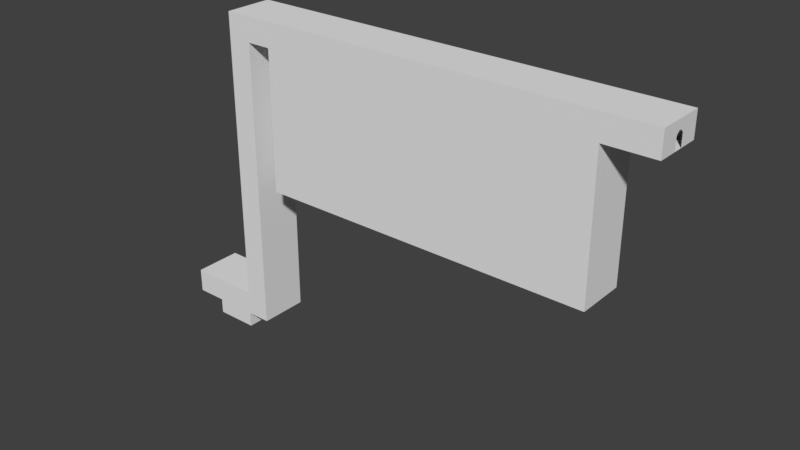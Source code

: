 # Source: MARL_2_room.blend  (saved by Blender 2.79.0; exported with 4.5.12 LTS)
import bpy
from mathutils import Matrix  # noqa: F401  (used for matrix-valued properties, if any)

bpy.ops.wm.read_factory_settings(use_empty=True)
scene = bpy.context.scene
scene.name = 'Scene'

# ---- collections
col_collection_1 = bpy.data.collections.new('Collection 1'); scene.collection.children.link(col_collection_1)
col_collection_4 = bpy.data.collections.new('Collection 4'); scene.collection.children.link(col_collection_4)

# ---- world
world_world = bpy.data.worlds.new('World'); scene.world = world_world
world_world.color = (0.05088, 0.05088, 0.05088)
world_world.use_sun_shadow = False
world_world.sun_shadow_jitter_overblur = 0.0
world_world.cycles.sampling_method = 'MANUAL'

# ---- meshes
me_plane_001 = bpy.data.meshes.new('Plane.001')
me_plane_001.from_pydata([(0.0, -1.5, 2.55), (0.0, 1.5, 2.55), (0.0, -1.5, 2.45), (0.0, 1.5, 2.45), (0.0, -8.0, 2.55), (0.0, 8.0, 2.45), (0.0, -8.0, 2.45), (0.0, 8.0, 2.55), (24.0, 8.0, 2.45), (24.0, 8.0, 2.55), (24.0, -8.0, 2.45), (24.0, -8.0, 2.55), (24.0, 8.0, 2.45), (29.45, -8.0, 2.55), (29.55, 8.0, 2.45), (24.0, 8.0, 2.55), (29.55, 8.0, 2.55), (29.45, 8.0, 2.55), (29.55, 8.0, 98.45), (29.45, 8.0, 98.55), (29.55, -8.0, 2.45), (24.0, -8.0, 2.45), (29.55, -8.0, 2.55), (24.0, -8.0, 2.55), (29.45, -8.0, 98.55), (29.55, -8.0, 98.45), (166.0, -8.0, 98.45), (166.0, 8.0, 98.45), (166.0, 8.0, 98.55), (166.0, -8.0, 98.55), (166.0, -1.5, 98.45), (166.0, -1.5, 98.55), (166.0, 1.5, 98.45), (166.0, 1.5, 98.55)], [], [(5, 8, 9, 7), (4, 11, 10, 6), (3, 5, 7, 1), (6, 2, 0, 4), (22, 13, 24, 25), (20, 21, 23, 13, 22), (12, 14, 16, 17, 15), (17, 16, 18, 19), (28, 19, 18, 27), (29, 26, 25, 24), (26, 29, 31, 30), (28, 27, 32, 33)])
_uv = me_plane_001.uv_layers.new(name='UVMap')
_uv.uv.foreach_set('vector', [0.0, 0.0, 1.0, 0.0, 1.0, 1.0, 0.0, 1.0, 0.0, 0.0, 1.0, 0.0, 1.0, 1.0, 0.0, 1.0, 0.0, 0.0, 1.0, 0.0, 1.0, 1.0, 0.0, 1.0, 0.0, 0.0, 1.0, 0.0, 1.0, 1.0, 0.0, 1.0, 0.0, 0.0, 1.0, 0.0, 1.0, 1.0, 0.0, 1.0, 0.5, 1.0, 0.9755, 0.6545, 0.7939, 0.09549, 0.2061, 0.09549, 0.02447, 0.6545, 0.5, 1.0, 0.9755, 0.6545, 0.7939, 0.09549, 0.2061, 0.09549, 0.02447, 0.6545, 0.0, 0.0, 1.0, 0.0, 1.0, 1.0, 0.0, 1.0, 0.0, 0.0, 0.0, 1.0, 1.0, 1.0, 0.0, 0.0, 0.0, 0.0, 0.0, 0.0, 0.0, 1.0, 1.0, 1.0, 0.0, 0.0, 0.0, 0.0, 0.0, 0.0, 0.0, 0.0, 0.0, 0.0, 0.0, 0.0, 0.0, 0.0, 0.0, 0.0])
me_plane_001.use_remesh_preserve_volume = False
me_plane_001.use_remesh_preserve_attributes = False
me_plane_001.use_mirror_vertex_groups = False
me_plane_001.update()
me_plane = bpy.data.meshes.new('Plane')
me_plane.from_pydata([(0.0, -8.0, 0.0), (10.0, -8.0, 0.0), (0.0, 8.0, 0.0), (10.0, 8.0, 0.0), (0.0, 1.5, 0.0), (0.0, -1.5, 0.0), (0.0, -1.5, 4.0), (0.0, 1.5, 4.0), (0.0, 0.5, 5.0), (0.0, -0.5, 5.0), (10.0, 8.0, -5.0), (0.0, -1.5, 2.55), (0.0, 1.5, 2.55), (0.0, -1.5, 2.45), (0.0, 1.5, 2.45), (0.0, -8.0, 2.55), (0.0, 8.0, 2.45), (0.0, -8.0, 2.45), (0.0, 8.0, 2.55), (10.0, -8.0, -5.0), (32.0, -8.0, 0.0), (24.0, 8.0, -5.0), (24.0, -8.0, -5.0), (24.0, 8.0, 0.0), (24.0, -8.0, 0.0), (24.0, 8.0, 2.45), (24.0, 8.0, 2.55), (29.45, -8.0, 2.55), (24.0, -8.0, 2.55), (32.0, 8.0, 0.0), (24.0, 8.0, 8.0), (24.0, -8.0, 8.0), (0.0, 8.0, 8.0), (0.0, -8.0, 8.0), (32.0, -8.0, 96.0), (32.0, 8.0, 96.0), (40.0, 8.0, 96.0), (40.0, -8.0, 96.0), (24.0, 8.0, 104.0), (24.0, -8.0, 104.0), (29.55, 8.0, 2.45), (24.0, 8.0, 2.55), (29.45, 8.0, 2.55), (29.45, 8.0, 98.55), (29.55, -8.0, 2.45), (24.0, -8.0, 2.45), (24.0, -8.0, 2.55), (29.45, -8.0, 98.55), (29.55, -8.0, 98.45), (32.0, -8.0, 98.45), (29.55, -8.0, 98.55), (32.0, -8.0, 98.55), (32.0, 8.0, 98.45), (29.55, 8.0, 98.45), (40.0, 8.0, 50.0), (40.0, -8.0, 50.0), (150.0, 8.0, 50.0), (150.0, -8.0, 50.0), (150.0, 8.0, 96.0), (150.0, -8.0, 96.0), (166.0, 8.0, 96.0), (166.0, -8.0, 96.0), (166.0, -8.0, 98.45), (166.0, 8.0, 98.45), (166.0, -8.0, 98.55), (166.0, 8.0, 98.55), (32.0, -8.0, 104.0), (166.0, -8.0, 104.0), (166.0, 8.0, 104.0), (32.0, -8.0, 104.0), (166.0, -1.5, 96.0), (166.0, -1.5, 98.45), (166.0, 1.5, 96.0), (166.0, 1.5, 98.45), (166.0, -1.5, 98.55), (166.0, 1.5, 98.55), (166.0, -1.5, 100.0), (166.0, 1.5, 100.0), (166.0, -0.5, 101.0), (166.0, 0.5, 101.0)], [(69, 66)], [(0, 1, 3, 2, 4, 5), (3, 1, 19, 10), (2, 16, 14, 4), (0, 5, 13, 17), (32, 18, 26, 30), (33, 31, 28, 15), (10, 19, 22, 21), (21, 22, 24, 23), (10, 21, 23, 3), (1, 24, 22, 19), (31, 33, 32, 30), (23, 24, 20, 29), (11, 6, 9, 8, 7, 12, 18, 32, 33, 15), (35, 34, 37, 36), (23, 29, 40, 25, 16, 2, 3), (26, 41, 42, 43, 38, 30), (46, 28, 31, 39, 47, 27), (20, 24, 1, 0, 17, 45, 44), (29, 20, 34, 35), (30, 38, 39, 31), (34, 20, 49), (48, 49, 20, 44), (40, 29, 35, 52, 53), (36, 37, 55, 54), (54, 55, 57, 56), (56, 57, 59, 58), (54, 56, 58, 36), (37, 59, 57, 55), (38, 68, 67, 39), (43, 65, 68, 38), (59, 37, 34, 49, 62, 61), (36, 58, 60, 63, 52, 35), (39, 67, 64, 51, 50, 47), (61, 62, 71, 70), (63, 60, 72, 73), (58, 59, 61, 70, 72, 60), (64, 67, 68, 65, 75, 77, 79, 78, 76, 74)])
_uv = me_plane.uv_layers.new(name='UVMap')
_uv.uv.foreach_set('vector', [0.5, 1.0, 0.933, 0.75, 0.933, 0.25, 0.5, 0.0, 0.06699, 0.25, 0.06699, 0.75, 0.0, 0.0, 1.0, 0.0, 1.0, 1.0, 0.0, 1.0, 0.0, 0.0, 1.0, 0.0, 1.0, 1.0, 0.0, 1.0, 0.0, 0.0, 1.0, 0.0, 1.0, 1.0, 0.0, 1.0, 0.0, 0.0, 1.0, 0.0, 1.0, 1.0, 0.0, 1.0, 0.0, 0.0, 1.0, 0.0, 1.0, 1.0, 0.0, 1.0, 0.0, 0.0, 1.0, 0.0, 1.0, 1.0, 0.0, 1.0, 0.0, 0.0, 1.0, 0.0, 1.0, 1.0, 0.0, 1.0, 0.0, 0.0, 1.0, 0.0, 1.0, 1.0, 0.0, 1.0, 0.0, 0.0, 1.0, 0.0, 1.0, 1.0, 0.0, 1.0, 0.0, 0.0, 1.0, 0.0, 1.0, 1.0, 0.0, 1.0, 0.0, 0.0, 1.0, 0.0, 1.0, 1.0, 0.0, 1.0, 0.5, 1.0, 0.7939, 0.9045, 0.9755, 0.6545, 0.9755, 0.3455, 0.7939, 0.09549, 0.5, 0.0, 0.2061, 0.09549, 0.02447, 0.3455, 0.02447, 0.6545, 0.2061, 0.9045, 0.0, 1.0, 1.0, 1.0, 1.0, 1.0, 0.0, 1.0, 0.5, 1.0, 0.8909, 0.8117, 0.9875, 0.3887, 0.7169, 0.04952, 0.2831, 0.04952, 0.01254, 0.3887, 0.1091, 0.8117, 0.5, 1.0, 0.8909, 0.8117, 0.9875, 0.3887, 0.7169, 0.04952, 0.2831, 0.04952, 0.1091, 0.8117, 0.5, 1.0, 0.8909, 0.8117, 0.9875, 0.3887, 0.2831, 0.04952, 0.01254, 0.3887, 0.1091, 0.8117, 0.5, 1.0, 0.8909, 0.8117, 0.9875, 0.3887, 0.7169, 0.04952, 0.2831, 0.04952, 0.01254, 0.3887, 0.1091, 0.8117, 0.0, 0.0, 1.0, 0.0, 1.0, 1.0, 0.0, 1.0, 1.0, 0.0, 1.0, 1.0, 0.0, 1.0, 0.0, 0.0, 1.0, 1.0, 1.0, 0.0, 0.0, 0.0, 0.0, 0.0, 0.0, 0.0, 1.0, 0.0, 0.1091, 0.8117, 0.9875, 0.3887, 0.0, 0.0, 0.0, 1.0, 0.0, 0.0, 0.0, 0.0, 0.0, 1.0, 1.0, 1.0, 1.0, 1.0, 0.0, 1.0, 0.0, 1.0, 1.0, 1.0, 1.0, 1.0, 0.0, 1.0, 0.0, 1.0, 1.0, 1.0, 1.0, 1.0, 0.0, 1.0, 0.0, 1.0, 0.0, 1.0, 0.0, 1.0, 0.0, 1.0, 1.0, 1.0, 1.0, 1.0, 1.0, 1.0, 1.0, 1.0, 0.2831, 0.04952, 0.0, 1.0, 1.0, 1.0, 0.2831, 0.04952, 0.7169, 0.04952, 0.0, 1.0, 0.0, 1.0, 0.2831, 0.04952, 1.0, 1.0, 1.0, 1.0, 1.0, 1.0, 0.0, 0.0, 1.0, 1.0, 1.0, 1.0, 0.0, 1.0, 0.0, 1.0, 0.0, 1.0, 0.0, 1.0, 0.0, 0.0, 0.0, 1.0, 0.2831, 0.04952, 1.0, 1.0, 1.0, 1.0, 0.0, 0.0, 0.0, 0.0, 0.01254, 0.3887, 1.0, 1.0, 1.0, 1.0, 1.0, 1.0, 1.0, 1.0, 0.0, 1.0, 0.0, 1.0, 0.0, 1.0, 0.0, 1.0, 0.0, 1.0, 1.0, 1.0, 1.0, 1.0, 1.0, 1.0, 0.0, 1.0, 0.0, 1.0, 1.0, 1.0, 1.0, 1.0, 0.0, 1.0, 0.0, 1.0, 0.0, 0.0, 0.0, 0.0, 0.0, 0.0, 0.0, 0.0, 0.0, 0.0, 0.0, 0.0])
me_plane.use_remesh_preserve_volume = False
me_plane.use_remesh_preserve_attributes = False
me_plane.use_mirror_vertex_groups = False
me_plane.update()
me_cube = bpy.data.meshes.new('Cube')
me_cube.from_pydata([(-1.0, -3.0, -0.25), (-1.0, -1.0, 1.5), (-1.0, -1.0, -0.25), (-1.0, 1.0, 1.5), (1.0, -1.0, 1.5), (1.0, 1.0, -2.0), (1.0, 1.0, 1.5), (1.0, -1.0, -0.25), (1.0, -3.0, -2.0), (1.0, -3.0, -0.25), (-1.0, -3.0, -2.0)], [], [(4, 1, 2, 7), (6, 3, 1, 4), (7, 2, 0, 9), (8, 9, 0, 10), (7, 9, 8, 5, 6, 4)])
_uv = me_cube.uv_layers.new(name='UVMap')
_uv.uv.foreach_set('vector', [0.0, 0.0, 1.0, 0.0, 1.0, 1.0, 0.0, 1.0, 0.0, 0.0, 1.0, 0.0, 1.0, 1.0, 0.0, 1.0, 0.0, 0.0, 1.0, 0.0, 1.0, 1.0, 0.0, 1.0, 0.0, 0.0, 1.0, 0.0, 1.0, 1.0, 0.0, 1.0, 0.5, 1.0, 0.933, 0.75, 0.933, 0.25, 0.5, 0.0, 0.06699, 0.25, 0.06699, 0.75])
me_cube.use_remesh_preserve_volume = False
me_cube.use_remesh_preserve_attributes = False
me_cube.use_mirror_vertex_groups = False
me_cube.update()

# ---- objects
ob_lights = bpy.data.objects.new('Lights', me_plane_001)
ob_walls = bpy.data.objects.new('Walls', me_plane)
ob_stairs = bpy.data.objects.new('Stairs', me_cube)

# ---- transforms, parenting, visibility, modifiers, constraints
ob_lights.location = (0.0, 0.0, 0.0)
ob_lights.lineart.crease_threshold = 0.0
ob_walls.location = (0.0, 0.0, 0.0)
ob_walls.lineart.crease_threshold = 0.0
ob_stairs.location = (11.0, 7.0, -3.0)
ob_stairs.lineart.crease_threshold = 0.0

# ---- collection membership
col_collection_1.objects.link(ob_lights)
col_collection_1.objects.link(ob_walls)
col_collection_4.objects.link(ob_stairs)

# ---- scene / render settings (as saved in the file)
scene.frame_start = 1; scene.frame_end = 250; scene.frame_set(1)
scene.render.engine = 'BLENDER_EEVEE_NEXT'
scene.render.resolution_percentage = 50
scene.render.dither_intensity = 0.0
scene.cycles.use_denoising = False
scene.cycles.samples = 128
scene.cycles.sampling_pattern = 'TABULATED_SOBOL'
scene.cycles.use_adaptive_sampling = False
scene.cycles.use_light_tree = False
scene.cycles.blur_glossy = 0.0
scene.cycles.sample_clamp_indirect = 0.0
scene.view_settings.view_transform = 'Standard'
bpy.context.view_layer.update()

# ---- added for rendering (the .blend has no active camera and no usable light): camera, sun
cam_auto = bpy.data.cameras.new('AutoCamera')
cam_auto.lens = 50.0
cam_auto.sensor_width = 36.0
cam_auto.clip_end = 3235.05
ob_auto_camera = bpy.data.objects.new('AutoCamera', cam_auto)
scene.collection.objects.link(ob_auto_camera)
ob_auto_camera.location = (267.334, -221.201, 196.967)
ob_auto_camera.rotation_euler = (1.09748, -7.21219e-08, 0.694738)
scene.camera = ob_auto_camera
light_auto_sun = bpy.data.lights.new('AutoSun', 'SUN')
light_auto_sun.energy = 3.0
light_auto_sun.angle = 0.0523599
ob_auto_sun = bpy.data.objects.new('AutoSun', light_auto_sun)
scene.collection.objects.link(ob_auto_sun)
ob_auto_sun.rotation_euler = (0.872665, 0.174533, 0.523599)
bpy.context.view_layer.update()
